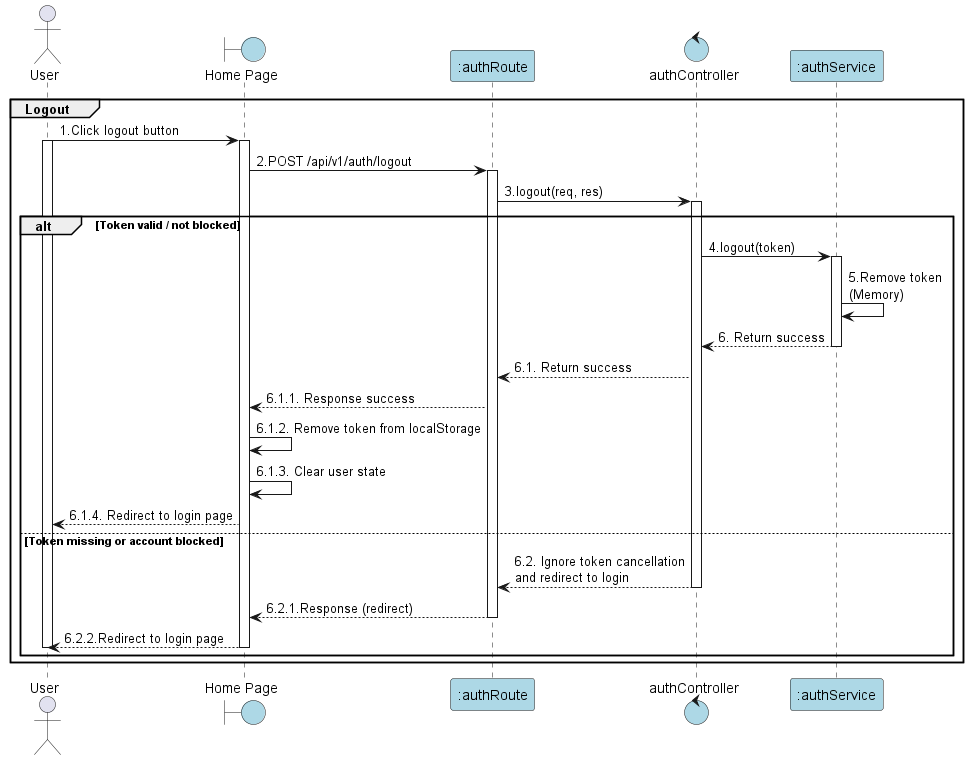

The diagram above was rendered by PlantUML. Its source (embedded in the PNG):
@startuml Logout

actor User as "User"
boundary "Home Page" as View #lightblue
participant ":authRoute" as Routes_FE #lightblue
control "authController" as Controller #lightblue
participant ":authService" as Service #lightblue

group Logout
User -> View: 1.Click logout button
activate User
activate View

View -> Routes_FE: 2.POST /api/v1/auth/logout
activate Routes_FE

Routes_FE -> Controller: 3.logout(req, res)
activate Controller

alt Token valid / not blocked
    Controller -> Service: 4.logout(token)
    activate Service

    Service -> Service: 5.Remove token\n(Memory)
    Service --> Controller: 6. Return success
    deactivate Service

    Controller --> Routes_FE: 6.1. Return success

    Routes_FE --> View: 6.1.1. Response success

    View -> View: 6.1.2. Remove token from localStorage
    View -> View: 6.1.3. Clear user state
    View --> User: 6.1.4. Redirect to login page

else Token missing or account blocked
    Controller --> Routes_FE: 6.2. Ignore token cancellation\nand redirect to login
    deactivate Controller


    Routes_FE --> View: 6.2.1.Response (redirect)
    deactivate Routes_FE
    View --> User: 6.2.2.Redirect to login page
    deactivate View
    deactivate User
end
end
@enduml